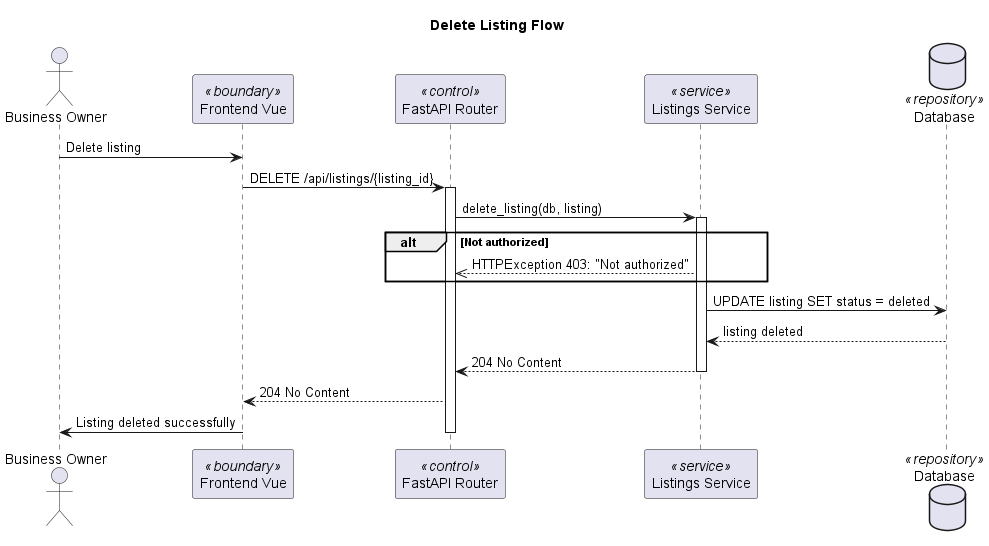

The diagram above was rendered by PlantUML. Its source (embedded in the PNG):
@startuml
title Delete Listing Flow

actor "Business Owner" as BO
participant "Frontend Vue" as Frontend <<boundary>>
participant "FastAPI Router" as Router <<control>>
participant "Listings Service" as ListingsService <<service>>
database "Database" as DB <<repository>>

BO -> Frontend: Delete listing
Frontend -> Router: DELETE /api/listings/{listing_id}
activate Router

Router -> ListingsService: delete_listing(db, listing)
activate ListingsService

alt Not authorized
    ListingsService -->> Router: HTTPException 403: "Not authorized"
end

ListingsService -> DB: UPDATE listing SET status = deleted
DB --> ListingsService: listing deleted
ListingsService --> Router: 204 No Content
deactivate ListingsService
Router --> Frontend: 204 No Content
BO <- Frontend: Listing deleted successfully
deactivate Router

@enduml